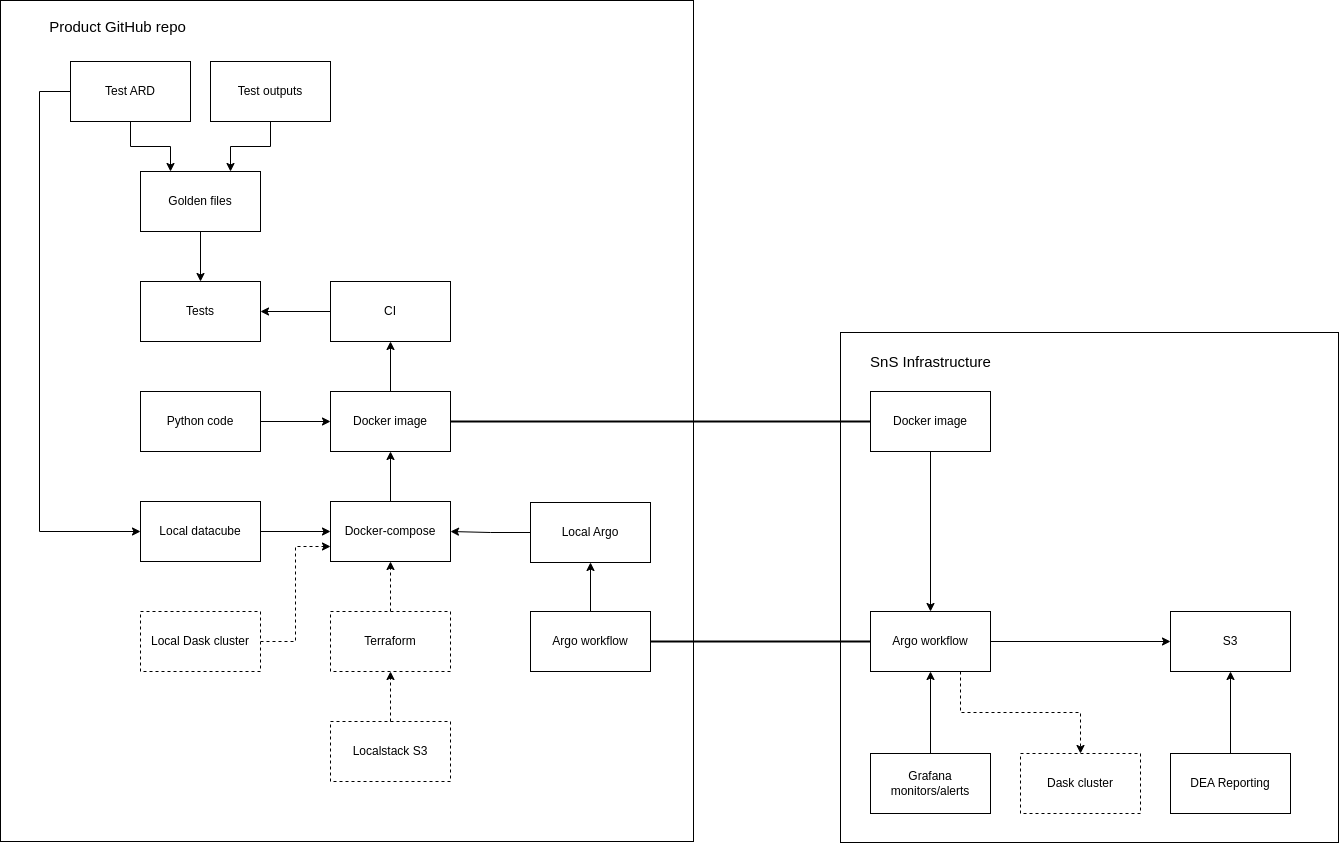

The diagram above was exported from draw.io. Its source (the exported page's mxGraphModel, read from the mxfile embedded in the PNG):
<mxGraphModel dx="1793" dy="1414" grid="0" gridSize="10" guides="1" tooltips="1" connect="1" arrows="1" fold="1" page="1" pageScale="1" pageWidth="850" pageHeight="1100" math="0" shadow="0">
  <root>
    <mxCell id="0" />
    <mxCell id="1" parent="0" />
    <mxCell id="isdBK6TXCU-yMcooNTqs-43" value="" style="rounded=0;whiteSpace=wrap;html=1;fillColor=none;" parent="1" vertex="1">
      <mxGeometry x="922" y="48" width="498" height="510" as="geometry" />
    </mxCell>
    <mxCell id="isdBK6TXCU-yMcooNTqs-39" value="" style="rounded=0;whiteSpace=wrap;html=1;fillColor=none;" parent="1" vertex="1">
      <mxGeometry x="82" y="-284" width="693" height="841" as="geometry" />
    </mxCell>
    <mxCell id="isdBK6TXCU-yMcooNTqs-34" style="edgeStyle=orthogonalEdgeStyle;rounded=0;orthogonalLoop=1;jettySize=auto;html=1;entryX=0.5;entryY=1;entryDx=0;entryDy=0;" parent="1" source="isdBK6TXCU-yMcooNTqs-1" target="isdBK6TXCU-yMcooNTqs-2" edge="1">
      <mxGeometry relative="1" as="geometry" />
    </mxCell>
    <mxCell id="isdBK6TXCU-yMcooNTqs-1" value="Docker-compose" style="rounded=0;whiteSpace=wrap;html=1;" parent="1" vertex="1">
      <mxGeometry x="412" y="217" width="120" height="60" as="geometry" />
    </mxCell>
    <mxCell id="isdBK6TXCU-yMcooNTqs-33" style="edgeStyle=orthogonalEdgeStyle;rounded=0;orthogonalLoop=1;jettySize=auto;html=1;entryX=0.5;entryY=1;entryDx=0;entryDy=0;" parent="1" source="isdBK6TXCU-yMcooNTqs-2" target="isdBK6TXCU-yMcooNTqs-9" edge="1">
      <mxGeometry relative="1" as="geometry" />
    </mxCell>
    <mxCell id="isdBK6TXCU-yMcooNTqs-36" style="edgeStyle=orthogonalEdgeStyle;rounded=0;orthogonalLoop=1;jettySize=auto;html=1;entryX=0;entryY=0.5;entryDx=0;entryDy=0;startArrow=none;startFill=0;strokeWidth=2;endArrow=none;endFill=0;" parent="1" source="isdBK6TXCU-yMcooNTqs-2" target="isdBK6TXCU-yMcooNTqs-19" edge="1">
      <mxGeometry relative="1" as="geometry" />
    </mxCell>
    <mxCell id="isdBK6TXCU-yMcooNTqs-2" value="Docker image" style="rounded=0;whiteSpace=wrap;html=1;" parent="1" vertex="1">
      <mxGeometry x="412" y="107" width="120" height="60" as="geometry" />
    </mxCell>
    <mxCell id="isdBK6TXCU-yMcooNTqs-38" style="edgeStyle=orthogonalEdgeStyle;rounded=0;orthogonalLoop=1;jettySize=auto;html=1;entryX=0.5;entryY=1;entryDx=0;entryDy=0;dashed=1;" parent="1" source="isdBK6TXCU-yMcooNTqs-4" target="isdBK6TXCU-yMcooNTqs-8" edge="1">
      <mxGeometry relative="1" as="geometry" />
    </mxCell>
    <mxCell id="isdBK6TXCU-yMcooNTqs-4" value="Localstack S3" style="rounded=0;whiteSpace=wrap;html=1;dashed=1;" parent="1" vertex="1">
      <mxGeometry x="412" y="437" width="120" height="60" as="geometry" />
    </mxCell>
    <mxCell id="isdBK6TXCU-yMcooNTqs-5" value="S3" style="rounded=0;whiteSpace=wrap;html=1;" parent="1" vertex="1">
      <mxGeometry x="1252" y="327" width="120" height="60" as="geometry" />
    </mxCell>
    <mxCell id="isdBK6TXCU-yMcooNTqs-32" style="edgeStyle=orthogonalEdgeStyle;rounded=0;orthogonalLoop=1;jettySize=auto;html=1;" parent="1" source="isdBK6TXCU-yMcooNTqs-6" target="isdBK6TXCU-yMcooNTqs-2" edge="1">
      <mxGeometry relative="1" as="geometry" />
    </mxCell>
    <mxCell id="isdBK6TXCU-yMcooNTqs-6" value="Python code" style="rounded=0;whiteSpace=wrap;html=1;" parent="1" vertex="1">
      <mxGeometry x="222" y="107" width="120" height="60" as="geometry" />
    </mxCell>
    <mxCell id="isdBK6TXCU-yMcooNTqs-37" style="edgeStyle=orthogonalEdgeStyle;rounded=0;orthogonalLoop=1;jettySize=auto;html=1;dashed=1;" parent="1" source="isdBK6TXCU-yMcooNTqs-8" target="isdBK6TXCU-yMcooNTqs-1" edge="1">
      <mxGeometry relative="1" as="geometry" />
    </mxCell>
    <mxCell id="isdBK6TXCU-yMcooNTqs-8" value="Terraform" style="rounded=0;whiteSpace=wrap;html=1;dashed=1;" parent="1" vertex="1">
      <mxGeometry x="412" y="327" width="120" height="60" as="geometry" />
    </mxCell>
    <mxCell id="isdBK6TXCU-yMcooNTqs-29" style="edgeStyle=orthogonalEdgeStyle;rounded=0;orthogonalLoop=1;jettySize=auto;html=1;entryX=1;entryY=0.5;entryDx=0;entryDy=0;" parent="1" source="isdBK6TXCU-yMcooNTqs-9" target="isdBK6TXCU-yMcooNTqs-11" edge="1">
      <mxGeometry relative="1" as="geometry" />
    </mxCell>
    <mxCell id="isdBK6TXCU-yMcooNTqs-9" value="CI" style="rounded=0;whiteSpace=wrap;html=1;" parent="1" vertex="1">
      <mxGeometry x="412" y="-3" width="120" height="60" as="geometry" />
    </mxCell>
    <mxCell id="isdBK6TXCU-yMcooNTqs-27" style="edgeStyle=orthogonalEdgeStyle;rounded=0;orthogonalLoop=1;jettySize=auto;html=1;" parent="1" source="isdBK6TXCU-yMcooNTqs-10" target="isdBK6TXCU-yMcooNTqs-11" edge="1">
      <mxGeometry relative="1" as="geometry" />
    </mxCell>
    <mxCell id="4eVDTRn_hj6LY0yVesk--2" style="edgeStyle=orthogonalEdgeStyle;rounded=0;orthogonalLoop=1;jettySize=auto;html=1;entryX=0;entryY=0.5;entryDx=0;entryDy=0;exitX=0;exitY=0.5;exitDx=0;exitDy=0;" edge="1" parent="1" source="isdBK6TXCU-yMcooNTqs-23" target="4eVDTRn_hj6LY0yVesk--1">
      <mxGeometry relative="1" as="geometry">
        <Array as="points">
          <mxPoint x="121" y="-193" />
          <mxPoint x="121" y="247" />
        </Array>
      </mxGeometry>
    </mxCell>
    <mxCell id="isdBK6TXCU-yMcooNTqs-10" value="Golden files" style="rounded=0;whiteSpace=wrap;html=1;" parent="1" vertex="1">
      <mxGeometry x="222" y="-113" width="120" height="60" as="geometry" />
    </mxCell>
    <mxCell id="isdBK6TXCU-yMcooNTqs-11" value="Tests" style="rounded=0;whiteSpace=wrap;html=1;" parent="1" vertex="1">
      <mxGeometry x="222" y="-3" width="120" height="60" as="geometry" />
    </mxCell>
    <mxCell id="isdBK6TXCU-yMcooNTqs-35" style="edgeStyle=orthogonalEdgeStyle;rounded=0;orthogonalLoop=1;jettySize=auto;html=1;entryX=1;entryY=0.5;entryDx=0;entryDy=0;exitX=0;exitY=0.5;exitDx=0;exitDy=0;" parent="1" source="isdBK6TXCU-yMcooNTqs-13" target="isdBK6TXCU-yMcooNTqs-1" edge="1">
      <mxGeometry relative="1" as="geometry">
        <mxPoint x="612" y="247" as="sourcePoint" />
      </mxGeometry>
    </mxCell>
    <mxCell id="isdBK6TXCU-yMcooNTqs-13" value="Local Argo" style="rounded=0;whiteSpace=wrap;html=1;" parent="1" vertex="1">
      <mxGeometry x="612" y="218" width="120" height="60" as="geometry" />
    </mxCell>
    <mxCell id="isdBK6TXCU-yMcooNTqs-17" style="edgeStyle=orthogonalEdgeStyle;rounded=0;orthogonalLoop=1;jettySize=auto;html=1;" parent="1" source="isdBK6TXCU-yMcooNTqs-20" target="isdBK6TXCU-yMcooNTqs-5" edge="1">
      <mxGeometry relative="1" as="geometry">
        <mxPoint x="1072" y="467" as="sourcePoint" />
        <mxPoint x="1152" y="467" as="targetPoint" />
      </mxGeometry>
    </mxCell>
    <mxCell id="isdBK6TXCU-yMcooNTqs-19" value="Docker image" style="rounded=0;whiteSpace=wrap;html=1;" parent="1" vertex="1">
      <mxGeometry x="952" y="107" width="120" height="60" as="geometry" />
    </mxCell>
    <mxCell id="isdBK6TXCU-yMcooNTqs-55" style="edgeStyle=orthogonalEdgeStyle;rounded=0;orthogonalLoop=1;jettySize=auto;html=1;exitX=0.75;exitY=1;exitDx=0;exitDy=0;dashed=1;" parent="1" source="isdBK6TXCU-yMcooNTqs-20" target="isdBK6TXCU-yMcooNTqs-53" edge="1">
      <mxGeometry relative="1" as="geometry" />
    </mxCell>
    <mxCell id="isdBK6TXCU-yMcooNTqs-58" style="edgeStyle=orthogonalEdgeStyle;rounded=0;orthogonalLoop=1;jettySize=auto;html=1;startArrow=none;startFill=0;strokeWidth=2;endArrow=none;endFill=0;" parent="1" source="isdBK6TXCU-yMcooNTqs-20" target="isdBK6TXCU-yMcooNTqs-56" edge="1">
      <mxGeometry relative="1" as="geometry" />
    </mxCell>
    <mxCell id="isdBK6TXCU-yMcooNTqs-20" value="Argo workflow" style="rounded=0;whiteSpace=wrap;html=1;" parent="1" vertex="1">
      <mxGeometry x="952" y="327" width="120" height="60" as="geometry" />
    </mxCell>
    <mxCell id="isdBK6TXCU-yMcooNTqs-21" style="edgeStyle=orthogonalEdgeStyle;rounded=0;orthogonalLoop=1;jettySize=auto;html=1;entryX=0.5;entryY=0;entryDx=0;entryDy=0;" parent="1" source="isdBK6TXCU-yMcooNTqs-19" target="isdBK6TXCU-yMcooNTqs-20" edge="1">
      <mxGeometry relative="1" as="geometry" />
    </mxCell>
    <mxCell id="isdBK6TXCU-yMcooNTqs-25" style="edgeStyle=orthogonalEdgeStyle;rounded=0;orthogonalLoop=1;jettySize=auto;html=1;entryX=0.25;entryY=0;entryDx=0;entryDy=0;" parent="1" source="isdBK6TXCU-yMcooNTqs-23" target="isdBK6TXCU-yMcooNTqs-10" edge="1">
      <mxGeometry relative="1" as="geometry" />
    </mxCell>
    <mxCell id="isdBK6TXCU-yMcooNTqs-23" value="Test ARD" style="rounded=0;whiteSpace=wrap;html=1;" parent="1" vertex="1">
      <mxGeometry x="152" y="-223" width="120" height="60" as="geometry" />
    </mxCell>
    <mxCell id="isdBK6TXCU-yMcooNTqs-26" style="edgeStyle=orthogonalEdgeStyle;rounded=0;orthogonalLoop=1;jettySize=auto;html=1;entryX=0.75;entryY=0;entryDx=0;entryDy=0;" parent="1" source="isdBK6TXCU-yMcooNTqs-24" target="isdBK6TXCU-yMcooNTqs-10" edge="1">
      <mxGeometry relative="1" as="geometry" />
    </mxCell>
    <mxCell id="isdBK6TXCU-yMcooNTqs-24" value="Test outputs" style="rounded=0;whiteSpace=wrap;html=1;" parent="1" vertex="1">
      <mxGeometry x="292" y="-223" width="120" height="60" as="geometry" />
    </mxCell>
    <mxCell id="isdBK6TXCU-yMcooNTqs-40" value="Product GitHub repo" style="text;html=1;strokeColor=none;fillColor=none;align=center;verticalAlign=middle;whiteSpace=wrap;rounded=0;fontSize=15;" parent="1" vertex="1">
      <mxGeometry x="127" y="-273" width="145" height="30" as="geometry" />
    </mxCell>
    <mxCell id="isdBK6TXCU-yMcooNTqs-42" style="edgeStyle=orthogonalEdgeStyle;rounded=0;orthogonalLoop=1;jettySize=auto;html=1;entryX=0;entryY=0.75;entryDx=0;entryDy=0;dashed=1;" parent="1" source="isdBK6TXCU-yMcooNTqs-41" target="isdBK6TXCU-yMcooNTqs-1" edge="1">
      <mxGeometry relative="1" as="geometry" />
    </mxCell>
    <mxCell id="isdBK6TXCU-yMcooNTqs-41" value="Local Dask cluster" style="rounded=0;whiteSpace=wrap;html=1;dashed=1;" parent="1" vertex="1">
      <mxGeometry x="222" y="327" width="120" height="60" as="geometry" />
    </mxCell>
    <mxCell id="isdBK6TXCU-yMcooNTqs-44" value="SnS Infrastructure" style="text;html=1;strokeColor=none;fillColor=none;align=center;verticalAlign=middle;whiteSpace=wrap;rounded=0;fontSize=15;" parent="1" vertex="1">
      <mxGeometry x="939.5" y="62" width="145" height="30" as="geometry" />
    </mxCell>
    <mxCell id="isdBK6TXCU-yMcooNTqs-46" style="edgeStyle=orthogonalEdgeStyle;rounded=0;orthogonalLoop=1;jettySize=auto;html=1;entryX=0.5;entryY=1;entryDx=0;entryDy=0;" parent="1" source="isdBK6TXCU-yMcooNTqs-45" target="isdBK6TXCU-yMcooNTqs-20" edge="1">
      <mxGeometry relative="1" as="geometry">
        <mxPoint x="1012" y="496.99999999999955" as="targetPoint" />
      </mxGeometry>
    </mxCell>
    <mxCell id="isdBK6TXCU-yMcooNTqs-45" value="Grafana monitors/alerts" style="rounded=0;whiteSpace=wrap;html=1;" parent="1" vertex="1">
      <mxGeometry x="952" y="469" width="120" height="60" as="geometry" />
    </mxCell>
    <mxCell id="isdBK6TXCU-yMcooNTqs-47" value="DEA Reporting" style="rounded=0;whiteSpace=wrap;html=1;" parent="1" vertex="1">
      <mxGeometry x="1252" y="469" width="120" height="60" as="geometry" />
    </mxCell>
    <mxCell id="isdBK6TXCU-yMcooNTqs-48" style="edgeStyle=orthogonalEdgeStyle;rounded=0;orthogonalLoop=1;jettySize=auto;html=1;" parent="1" source="isdBK6TXCU-yMcooNTqs-47" target="isdBK6TXCU-yMcooNTqs-5" edge="1">
      <mxGeometry relative="1" as="geometry" />
    </mxCell>
    <mxCell id="isdBK6TXCU-yMcooNTqs-53" value="Dask cluster" style="rounded=0;whiteSpace=wrap;html=1;dashed=1;" parent="1" vertex="1">
      <mxGeometry x="1102" y="469" width="120" height="60" as="geometry" />
    </mxCell>
    <mxCell id="isdBK6TXCU-yMcooNTqs-57" style="edgeStyle=orthogonalEdgeStyle;rounded=0;orthogonalLoop=1;jettySize=auto;html=1;" parent="1" source="isdBK6TXCU-yMcooNTqs-56" target="isdBK6TXCU-yMcooNTqs-13" edge="1">
      <mxGeometry relative="1" as="geometry" />
    </mxCell>
    <mxCell id="isdBK6TXCU-yMcooNTqs-56" value="Argo workflow" style="rounded=0;whiteSpace=wrap;html=1;" parent="1" vertex="1">
      <mxGeometry x="612" y="327" width="120" height="60" as="geometry" />
    </mxCell>
    <mxCell id="4eVDTRn_hj6LY0yVesk--3" style="edgeStyle=orthogonalEdgeStyle;rounded=0;orthogonalLoop=1;jettySize=auto;html=1;" edge="1" parent="1" source="4eVDTRn_hj6LY0yVesk--1" target="isdBK6TXCU-yMcooNTqs-1">
      <mxGeometry relative="1" as="geometry" />
    </mxCell>
    <mxCell id="4eVDTRn_hj6LY0yVesk--1" value="Local datacube" style="rounded=0;whiteSpace=wrap;html=1;" vertex="1" parent="1">
      <mxGeometry x="222" y="217" width="120" height="60" as="geometry" />
    </mxCell>
  </root>
</mxGraphModel>